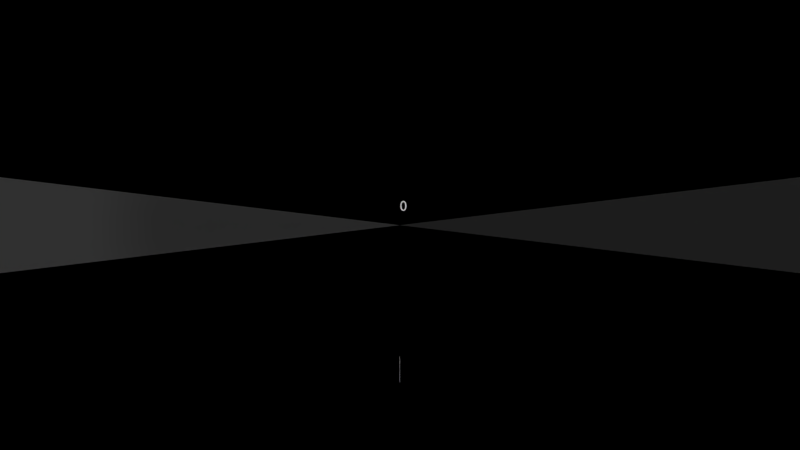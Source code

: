 # Source: audiosculpture-rig_-_frames_glow.blend  (saved by Blender 2.76.0; exported with 4.5.12 LTS)
import bpy
from mathutils import Matrix  # noqa: F401  (used for matrix-valued properties, if any)

bpy.ops.wm.read_factory_settings(use_empty=True)
scene = bpy.context.scene
scene.name = '1 main'

# ---- collections
col_collection_6 = bpy.data.collections.new('Collection 6'); scene.collection.children.link(col_collection_6)
col_collection_12 = bpy.data.collections.new('Collection 12'); scene.collection.children.link(col_collection_12)
col_collection_12.hide_render = True
col_collection_12.hide_viewport = True
col_collection_13 = bpy.data.collections.new('Collection 13'); scene.collection.children.link(col_collection_13)
col_collection_14 = bpy.data.collections.new('Collection 14'); scene.collection.children.link(col_collection_14)
col_collection_16 = bpy.data.collections.new('Collection 16'); scene.collection.children.link(col_collection_16)

# ---- materials (node trees are filled in below, after node groups)
mat_note_material_1_1 = bpy.data.materials.new('Note.Material.1.1')
mat_note_material_1_1.alpha_threshold = 0.0
mat_note_material_1_1.use_transparent_shadow = False
mat_note_material_1_1.preview_render_type = 'FLAT'
mat_note_material_1_1.diffuse_color = (0.0, 0.2159, 1.0, 1.0)
mat_note_material_1_1.roughness = 0.5
mat_note_material_1_1.specular_intensity = 1.0
mat_note_material_1_1.line_color = (0.0, 0.0, 0.0, 0.05)
mat_mirror = bpy.data.materials.new('Mirror')
mat_mirror.alpha_threshold = 0.0
mat_mirror.use_transparent_shadow = False
mat_mirror.roughness = 0.5
mat_mirror.specular_intensity = 1.0
mat_pitchline_arrow_material = bpy.data.materials.new('PitchLine.Arrow.Material')
mat_pitchline_arrow_material.alpha_threshold = 0.0
mat_pitchline_arrow_material.use_transparent_shadow = False
mat_pitchline_arrow_material.roughness = 0.5
mat_pitchline_arrow_material.specular_intensity = 0.0
mat_pitchline_text_material = bpy.data.materials.new('PitchLine.Text.Material')
mat_pitchline_text_material.alpha_threshold = 0.0
mat_pitchline_text_material.use_transparent_shadow = False
mat_pitchline_text_material.roughness = 0.5
mat_pitchline_text_material.specular_intensity = 0.0

# ---- material node trees

# ---- world
world_world = bpy.data.worlds.new('World'); scene.world = world_world
world_world.color = (0.0, 0.0, 0.0)
world_world.use_sun_shadow = False
world_world.sun_shadow_jitter_overblur = 0.0
world_world.cycles.sampling_method = 'MANUAL'
world_world.cycles.sample_map_resolution = 256

# ---- cameras
cam_camera_main = bpy.data.cameras.new('Camera.Main')
cam_camera_main.clip_start = 0.001
cam_camera_main.clip_end = 1e+04
cam_camera_main.lens = 35.0
cam_camera_main.sensor_width = 32.0
cam_camera_main.sensor_height = 18.0
cam_camera_main.show_limits = True
cam_camera_main.dof.focus_distance = 0.0
cam_camera_main.dof.aperture_fstop = 128.0

# ---- lights
light_sun_003 = bpy.data.lights.new('Sun.003', 'SUN')
light_sun_003.transmission_factor = 0.0
light_sun_003.angle = 0.1993
light_sun_003.energy = 2.0
light_sun_003.shadow_buffer_clip_start = 0.5
light_sun_003.shadow_soft_size = 0.1
light_sun_003.shadow_cascade_max_distance = 1000.0
light_sun_003.cycles.use_multiple_importance_sampling = False
light_sun_002 = bpy.data.lights.new('Sun.002', 'SUN')
light_sun_002.transmission_factor = 0.0
light_sun_002.angle = 0.1993
light_sun_002.energy = 0.1
light_sun_002.shadow_buffer_clip_start = 0.5
light_sun_002.shadow_soft_size = 0.1
light_sun_002.shadow_cascade_max_distance = 1000.0
light_sun_002.cycles.use_multiple_importance_sampling = False

# ---- meshes
me_cylinder_000 = bpy.data.meshes.new('Cylinder.000')
me_cylinder_000.from_pydata([], [], [])
_uv = me_cylinder_000.uv_layers.new(name='UVMap')
_uv.uv.foreach_set('vector', [])
me_cylinder_000.materials.append(mat_note_material_1_1)
me_cylinder_000.use_remesh_preserve_volume = False
me_cylinder_000.use_remesh_preserve_attributes = False
me_cylinder_000.use_mirror_vertex_groups = False
me_cylinder_000.update()
me_cube = bpy.data.meshes.new('Cube')
me_cube.from_pydata([(0.0, -5.0, -0.5), (0.0, 5.0, -0.5), (2e+04, 5.0, -0.5), (2e+04, -5.0, -0.5), (0.0, -5.0, 0.5), (0.0, 5.0, 0.5), (2e+04, 5.0, 0.5), (2e+04, -5.0, 0.5)], [], [(5, 6, 2, 1), (7, 4, 0, 3)])
me_cube.materials.append(mat_mirror)
me_cube.use_remesh_preserve_volume = False
me_cube.use_remesh_preserve_attributes = False
me_cube.use_mirror_vertex_groups = False
me_cube.update()
me_plane_001 = bpy.data.meshes.new('Plane.001')
me_plane_001.from_pydata([(-7.451e-09, 8.537e-10, -1.02), (-7.451e-09, -0.004871, -1.012), (-7.451e-09, 0.004871, -1.012)], [], [(1, 2, 0)])
me_plane_001.materials.append(mat_pitchline_arrow_material)
me_plane_001.use_remesh_preserve_volume = False
me_plane_001.use_remesh_preserve_attributes = False
me_plane_001.use_mirror_vertex_groups = False
me_plane_001.update()
me_plane = bpy.data.meshes.new('Plane')
me_plane.from_pydata([(-7.55e-08, -0.0005, -1.195), (-5.662e-08, 0.0005, -1.015), (-7.55e-08, 0.0005, -1.195), (-7.451e-09, 8.537e-10, -1.02), (-7.451e-09, -0.004871, -1.012), (-7.451e-09, 0.004871, -1.012), (-5.662e-08, -0.0005, -1.015)], [], [(0, 2, 1, 6), (4, 5, 3)])
me_plane.materials.append(mat_pitchline_arrow_material)
me_plane.use_remesh_preserve_volume = False
me_plane.use_remesh_preserve_attributes = False
me_plane.use_mirror_vertex_groups = False
me_plane.update()

# ---- curves / text
txt_text = bpy.data.curves.new('Text', 'FONT')
txt_text.dimensions = '2D'
txt_text.body = '0'
txt_text.materials.append(mat_pitchline_text_material)
txt_text.use_path_clamp = True
txt_text.bevel_resolution = 0
txt_text.size = 0.1

# ---- objects
ob_note_main_1_1 = bpy.data.objects.new('Note.Main.1.1', me_cylinder_000)
ob_track_scale_x = bpy.data.objects.new('.Track.Scale.X', None)
ob_track_location_x = bpy.data.objects.new('.Track.Location.X', None)
ob_note_scale_yz = bpy.data.objects.new('.Note.Scale.YZ', None)
ob_mirror_walls = bpy.data.objects.new('Mirror.Walls', me_cube)
ob_pitchline_text_arrow_00 = bpy.data.objects.new('PitchLine.Text.Arrow.00', me_plane_001)
ob_pitchline_text_0 = bpy.data.objects.new('PitchLine.Text.0', txt_text)
ob_pitchline_text_arrow_0 = bpy.data.objects.new('PitchLine.Text.Arrow.0', me_plane)
ob_sun_003 = bpy.data.objects.new('Sun.003', light_sun_003)
ob_sun_002 = bpy.data.objects.new('Sun.002', light_sun_002)
ob_camera = bpy.data.objects.new('Camera', cam_camera_main)

# ---- transforms, parenting, visibility, modifiers, constraints
ob_note_main_1_1.location = (6.0, 0.0, 0.0)
ob_note_main_1_1.scale = (3.0, 1.0, 1.0)
ob_note_main_1_1.lineart.crease_threshold = 0.0
ob_note_main_1_1.material_slots[0].link = 'OBJECT'; ob_note_main_1_1.material_slots[0].material = mat_note_material_1_1
_c = ob_note_main_1_1.constraints.new('CHILD_OF'); _c.name = 'ChildOf.002'
_c.active = False
_c.target = ob_track_location_x
_c.use_location_y = False
_c.use_location_z = False
_c.use_rotation_x = False
_c.use_rotation_y = False
_c.use_rotation_z = False
_c.use_scale_x = False
_c.use_scale_y = False
_c.use_scale_z = False
_c.set_inverse_pending = False
ob_track_scale_x.location = (0.0, 0.0, 0.0)
ob_track_scale_x.lock_location = (True, True, True)
ob_track_scale_x.lock_scale = (False, True, True)
ob_track_scale_x.empty_image_offset = (0.0, 0.0)
ob_track_scale_x.lineart.crease_threshold = 0.0
ob_track_location_x.location = (0.0, -2.0, 0.0)
ob_track_location_x.lock_location = (False, True, True)
ob_track_location_x.lock_rotation = (True, True, True)
ob_track_location_x.lock_scale = (True, True, True)
ob_track_location_x.empty_image_offset = (0.0, 0.0)
ob_track_location_x.lineart.crease_threshold = 0.0
_c = ob_track_location_x.constraints.new('CHILD_OF'); _c.name = 'ChildOf'
_c.target = ob_track_scale_x
_c.use_rotation_x = False
_c.use_rotation_y = False
_c.use_rotation_z = False
_c.set_inverse_pending = False
ob_note_scale_yz.location = (0.0, 2.0, 0.0)
ob_note_scale_yz.scale = (0.01, 0.01, 0.01)
ob_note_scale_yz.lock_location = (True, False, True)
ob_note_scale_yz.lock_rotation = (True, True, True)
ob_note_scale_yz.empty_display_size = 100.0
ob_note_scale_yz.empty_image_offset = (0.0, 0.0)
ob_note_scale_yz.lineart.crease_threshold = 0.0
_c = ob_note_scale_yz.constraints.new('LIMIT_SCALE'); _c.name = 'Limit Scaling'
_c.active = False
_c.use_min_x = True
_c.use_min_y = True
_c.use_min_z = True
_c.use_max_x = True
_c.use_max_y = True
_c.use_max_z = True
_c.max_x = 1.0
_c.max_y = 1.0
_c.max_z = 1.0
ob_mirror_walls.location = (0.0, 0.0, -0.1)
ob_mirror_walls.scale = (1.0, 1.0, 1.2)
ob_mirror_walls.lineart.crease_threshold = 0.0
ob_pitchline_text_arrow_00.location = (0.1, 0.0, 0.0)
ob_pitchline_text_arrow_00.lineart.crease_threshold = 0.0
ob_pitchline_text_0.location = (0.1, 0.0, 0.0)
ob_pitchline_text_0.rotation_euler = (1.571, -7.55e-08, -1.571)
ob_pitchline_text_0.lineart.crease_threshold = 0.0
ob_pitchline_text_arrow_0.location = (0.1, 0.0, 0.0)
ob_pitchline_text_arrow_0.lineart.crease_threshold = 0.0
ob_sun_003.location = (-10.0, 0.0, 10.0)
ob_sun_003.rotation_euler = (-6.254e-08, -0.7854, -1.344e-07)
ob_sun_003.lineart.crease_threshold = 0.0
ob_sun_002.location = (-10.0, -10.0, -1.907e-06)
ob_sun_002.rotation_euler = (-4.712, 2.552e-07, -0.7854)
ob_sun_002.lineart.crease_threshold = 0.0
ob_camera.location = (-6.0, 1.421e-13, -0.1)
ob_camera.rotation_euler = (1.571, 0.0, -1.571)
ob_camera.scale = (1.0, 1.0, 1.0)
ob_camera.lineart.crease_threshold = 0.0

# ---- collection membership
col_collection_6.objects.link(ob_note_main_1_1)
col_collection_12.objects.link(ob_track_scale_x)
col_collection_12.objects.link(ob_track_location_x)
col_collection_12.objects.link(ob_note_scale_yz)
col_collection_13.objects.link(ob_mirror_walls)
col_collection_14.objects.link(ob_pitchline_text_arrow_00)
col_collection_14.objects.link(ob_pitchline_text_0)
col_collection_14.objects.link(ob_pitchline_text_arrow_0)
col_collection_16.objects.link(ob_sun_003)
col_collection_16.objects.link(ob_sun_002)
col_collection_16.objects.link(ob_camera)
def _layer_coll(name, lc=None):
    lc = lc or bpy.context.view_layer.layer_collection
    for c in lc.children:
        if c.name == name: return c
        r = _layer_coll(name, c)
        if r: return r
_layer_coll('Collection 12').indirect_only = True

# ---- scene / render settings (as saved in the file)
scene.camera = ob_camera
scene.frame_start = 0; scene.frame_end = 10000; scene.frame_set(0)
scene.render.engine = 'BLENDER_EEVEE_NEXT'
scene.render.image_settings.color_mode = 'RGB'
scene.render.image_settings.compression = 100
scene.render.resolution_x = 3840
scene.render.resolution_y = 2160
scene.render.fps = 30
scene.render.frame_map_old = 1
scene.render.frame_map_new = 1
scene.render.dither_intensity = 0.0
scene.render.use_sequencer = False
scene.render.bake_margin = 2
scene.render.bake_bias = 0.0
scene.cycles.use_denoising = False
scene.cycles.samples = 100
scene.cycles.sampling_pattern = 'TABULATED_SOBOL'
scene.cycles.light_sampling_threshold = 0.0
scene.cycles.use_adaptive_sampling = False
scene.cycles.use_light_tree = False
scene.cycles.blur_glossy = 0.0
scene.cycles.volume_bounces = 1
scene.cycles.pixel_filter_type = 'GAUSSIAN'
scene.cycles.sample_clamp_indirect = 0.0
scene.view_settings.view_transform = 'Standard'
bpy.context.view_layer.update()
